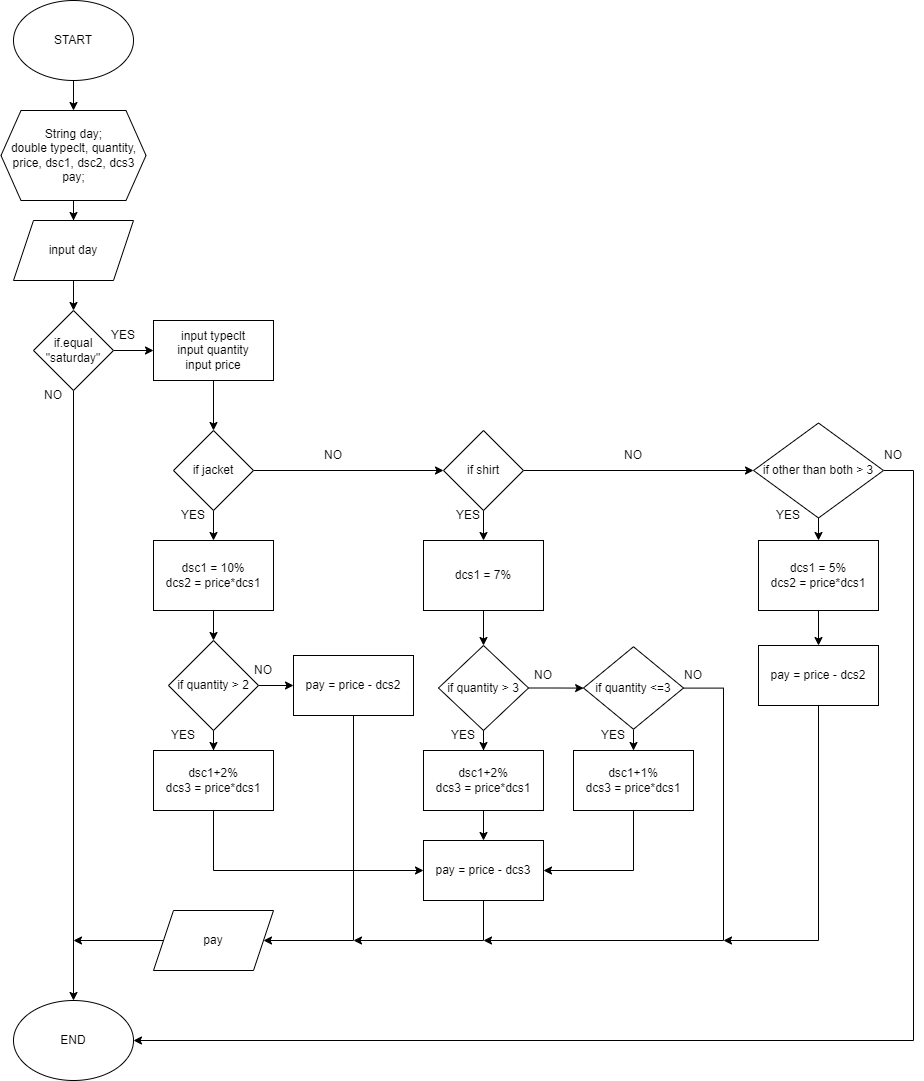

The diagram above was exported from draw.io. Its source (the exported page's mxGraphModel, read from the mxfile embedded in the PNG):
<mxGraphModel dx="868" dy="450" grid="1" gridSize="10" guides="1" tooltips="1" connect="1" arrows="1" fold="1" page="1" pageScale="1" pageWidth="827" pageHeight="1169" math="0" shadow="0">
  <root>
    <mxCell id="0" />
    <mxCell id="1" parent="0" />
    <mxCell id="ex8DBovCzruciOmn-tLX-18" value="" style="edgeStyle=orthogonalEdgeStyle;rounded=0;orthogonalLoop=1;jettySize=auto;html=1;" parent="1" source="ex8DBovCzruciOmn-tLX-1" target="ex8DBovCzruciOmn-tLX-2" edge="1">
      <mxGeometry relative="1" as="geometry" />
    </mxCell>
    <mxCell id="ex8DBovCzruciOmn-tLX-1" value="START" style="ellipse;whiteSpace=wrap;html=1;" parent="1" vertex="1">
      <mxGeometry x="100" y="30" width="120" height="80" as="geometry" />
    </mxCell>
    <mxCell id="ex8DBovCzruciOmn-tLX-19" value="" style="edgeStyle=orthogonalEdgeStyle;rounded=0;orthogonalLoop=1;jettySize=auto;html=1;" parent="1" source="ex8DBovCzruciOmn-tLX-2" target="ex8DBovCzruciOmn-tLX-3" edge="1">
      <mxGeometry relative="1" as="geometry" />
    </mxCell>
    <mxCell id="ex8DBovCzruciOmn-tLX-2" value="String day;&lt;br&gt;double typeclt, quantity, price, dsc1, dsc2, dcs3 pay;" style="shape=hexagon;perimeter=hexagonPerimeter2;whiteSpace=wrap;html=1;fixedSize=1;" parent="1" vertex="1">
      <mxGeometry x="87.5" y="140" width="145" height="90" as="geometry" />
    </mxCell>
    <mxCell id="ex8DBovCzruciOmn-tLX-20" value="" style="edgeStyle=orthogonalEdgeStyle;rounded=0;orthogonalLoop=1;jettySize=auto;html=1;" parent="1" source="ex8DBovCzruciOmn-tLX-3" target="ex8DBovCzruciOmn-tLX-7" edge="1">
      <mxGeometry relative="1" as="geometry" />
    </mxCell>
    <mxCell id="ex8DBovCzruciOmn-tLX-3" value="input day" style="shape=parallelogram;perimeter=parallelogramPerimeter;whiteSpace=wrap;html=1;fixedSize=1;" parent="1" vertex="1">
      <mxGeometry x="100" y="250" width="120" height="60" as="geometry" />
    </mxCell>
    <mxCell id="ex8DBovCzruciOmn-tLX-21" value="" style="edgeStyle=orthogonalEdgeStyle;rounded=0;orthogonalLoop=1;jettySize=auto;html=1;" parent="1" source="ex8DBovCzruciOmn-tLX-7" target="ex8DBovCzruciOmn-tLX-11" edge="1">
      <mxGeometry relative="1" as="geometry" />
    </mxCell>
    <mxCell id="ex8DBovCzruciOmn-tLX-72" style="edgeStyle=orthogonalEdgeStyle;rounded=0;orthogonalLoop=1;jettySize=auto;html=1;entryX=0.5;entryY=0;entryDx=0;entryDy=0;" parent="1" source="ex8DBovCzruciOmn-tLX-7" target="ex8DBovCzruciOmn-tLX-69" edge="1">
      <mxGeometry relative="1" as="geometry" />
    </mxCell>
    <mxCell id="ex8DBovCzruciOmn-tLX-7" value="if.equal &quot;saturday&quot;" style="rhombus;whiteSpace=wrap;html=1;" parent="1" vertex="1">
      <mxGeometry x="120" y="340" width="80" height="80" as="geometry" />
    </mxCell>
    <mxCell id="ex8DBovCzruciOmn-tLX-13" value="" style="edgeStyle=orthogonalEdgeStyle;rounded=0;orthogonalLoop=1;jettySize=auto;html=1;" parent="1" source="ex8DBovCzruciOmn-tLX-11" target="ex8DBovCzruciOmn-tLX-12" edge="1">
      <mxGeometry relative="1" as="geometry" />
    </mxCell>
    <mxCell id="ex8DBovCzruciOmn-tLX-11" value="input typeclt&lt;br&gt;input quantity&lt;br&gt;input price" style="rounded=0;whiteSpace=wrap;html=1;" parent="1" vertex="1">
      <mxGeometry x="240" y="350" width="120" height="60" as="geometry" />
    </mxCell>
    <mxCell id="ex8DBovCzruciOmn-tLX-16" value="" style="edgeStyle=orthogonalEdgeStyle;rounded=0;orthogonalLoop=1;jettySize=auto;html=1;" parent="1" source="ex8DBovCzruciOmn-tLX-12" target="ex8DBovCzruciOmn-tLX-14" edge="1">
      <mxGeometry relative="1" as="geometry" />
    </mxCell>
    <mxCell id="ex8DBovCzruciOmn-tLX-23" value="" style="edgeStyle=orthogonalEdgeStyle;rounded=0;orthogonalLoop=1;jettySize=auto;html=1;" parent="1" source="ex8DBovCzruciOmn-tLX-12" target="ex8DBovCzruciOmn-tLX-22" edge="1">
      <mxGeometry relative="1" as="geometry" />
    </mxCell>
    <mxCell id="ex8DBovCzruciOmn-tLX-12" value="if jacket" style="rhombus;whiteSpace=wrap;html=1;" parent="1" vertex="1">
      <mxGeometry x="260" y="460" width="80" height="80" as="geometry" />
    </mxCell>
    <mxCell id="ex8DBovCzruciOmn-tLX-17" value="" style="edgeStyle=orthogonalEdgeStyle;rounded=0;orthogonalLoop=1;jettySize=auto;html=1;" parent="1" source="ex8DBovCzruciOmn-tLX-14" target="ex8DBovCzruciOmn-tLX-15" edge="1">
      <mxGeometry relative="1" as="geometry" />
    </mxCell>
    <mxCell id="ex8DBovCzruciOmn-tLX-26" value="" style="edgeStyle=orthogonalEdgeStyle;rounded=0;orthogonalLoop=1;jettySize=auto;html=1;" parent="1" source="ex8DBovCzruciOmn-tLX-14" target="ex8DBovCzruciOmn-tLX-24" edge="1">
      <mxGeometry relative="1" as="geometry" />
    </mxCell>
    <mxCell id="ex8DBovCzruciOmn-tLX-14" value="if shirt" style="rhombus;whiteSpace=wrap;html=1;" parent="1" vertex="1">
      <mxGeometry x="530" y="460" width="80" height="80" as="geometry" />
    </mxCell>
    <mxCell id="ex8DBovCzruciOmn-tLX-27" value="" style="edgeStyle=orthogonalEdgeStyle;rounded=0;orthogonalLoop=1;jettySize=auto;html=1;" parent="1" source="ex8DBovCzruciOmn-tLX-15" target="ex8DBovCzruciOmn-tLX-25" edge="1">
      <mxGeometry relative="1" as="geometry" />
    </mxCell>
    <mxCell id="ex8DBovCzruciOmn-tLX-70" style="edgeStyle=orthogonalEdgeStyle;rounded=0;orthogonalLoop=1;jettySize=auto;html=1;entryX=1;entryY=0.5;entryDx=0;entryDy=0;" parent="1" source="ex8DBovCzruciOmn-tLX-15" target="ex8DBovCzruciOmn-tLX-69" edge="1">
      <mxGeometry relative="1" as="geometry">
        <mxPoint x="905" y="970" as="targetPoint" />
        <Array as="points">
          <mxPoint x="1000" y="500" />
          <mxPoint x="1000" y="1070" />
        </Array>
      </mxGeometry>
    </mxCell>
    <mxCell id="ex8DBovCzruciOmn-tLX-15" value="if other than both &amp;gt; 3" style="rhombus;whiteSpace=wrap;html=1;" parent="1" vertex="1">
      <mxGeometry x="840" y="452.5" width="130" height="95" as="geometry" />
    </mxCell>
    <mxCell id="ex8DBovCzruciOmn-tLX-29" value="" style="edgeStyle=orthogonalEdgeStyle;rounded=0;orthogonalLoop=1;jettySize=auto;html=1;" parent="1" source="ex8DBovCzruciOmn-tLX-22" target="ex8DBovCzruciOmn-tLX-28" edge="1">
      <mxGeometry relative="1" as="geometry" />
    </mxCell>
    <mxCell id="ex8DBovCzruciOmn-tLX-22" value="dsc1 = 10%&lt;br&gt;dcs2 = price*dcs1" style="rounded=0;whiteSpace=wrap;html=1;" parent="1" vertex="1">
      <mxGeometry x="240" y="570" width="120" height="70" as="geometry" />
    </mxCell>
    <mxCell id="ex8DBovCzruciOmn-tLX-40" value="" style="edgeStyle=orthogonalEdgeStyle;rounded=0;orthogonalLoop=1;jettySize=auto;html=1;" parent="1" source="ex8DBovCzruciOmn-tLX-24" target="ex8DBovCzruciOmn-tLX-34" edge="1">
      <mxGeometry relative="1" as="geometry" />
    </mxCell>
    <mxCell id="ex8DBovCzruciOmn-tLX-24" value="dcs1 = 7%" style="rounded=0;whiteSpace=wrap;html=1;" parent="1" vertex="1">
      <mxGeometry x="510" y="570" width="120" height="70" as="geometry" />
    </mxCell>
    <mxCell id="ex8DBovCzruciOmn-tLX-46" value="" style="edgeStyle=orthogonalEdgeStyle;rounded=0;orthogonalLoop=1;jettySize=auto;html=1;" parent="1" source="ex8DBovCzruciOmn-tLX-25" target="ex8DBovCzruciOmn-tLX-39" edge="1">
      <mxGeometry relative="1" as="geometry" />
    </mxCell>
    <mxCell id="ex8DBovCzruciOmn-tLX-25" value="dcs1 = 5%&lt;br&gt;dcs2 = price*dcs1" style="rounded=0;whiteSpace=wrap;html=1;" parent="1" vertex="1">
      <mxGeometry x="845" y="570" width="120" height="70" as="geometry" />
    </mxCell>
    <mxCell id="ex8DBovCzruciOmn-tLX-31" value="" style="edgeStyle=orthogonalEdgeStyle;rounded=0;orthogonalLoop=1;jettySize=auto;html=1;" parent="1" source="ex8DBovCzruciOmn-tLX-28" target="ex8DBovCzruciOmn-tLX-30" edge="1">
      <mxGeometry relative="1" as="geometry" />
    </mxCell>
    <mxCell id="ex8DBovCzruciOmn-tLX-33" value="" style="edgeStyle=orthogonalEdgeStyle;rounded=0;orthogonalLoop=1;jettySize=auto;html=1;" parent="1" source="ex8DBovCzruciOmn-tLX-28" target="ex8DBovCzruciOmn-tLX-32" edge="1">
      <mxGeometry relative="1" as="geometry" />
    </mxCell>
    <mxCell id="ex8DBovCzruciOmn-tLX-28" value="if quantity &amp;gt; 2" style="rhombus;whiteSpace=wrap;html=1;" parent="1" vertex="1">
      <mxGeometry x="255" y="670" width="90" height="90" as="geometry" />
    </mxCell>
    <mxCell id="ex8DBovCzruciOmn-tLX-64" style="edgeStyle=orthogonalEdgeStyle;rounded=0;orthogonalLoop=1;jettySize=auto;html=1;entryX=0;entryY=0.5;entryDx=0;entryDy=0;" parent="1" source="ex8DBovCzruciOmn-tLX-30" target="ex8DBovCzruciOmn-tLX-61" edge="1">
      <mxGeometry relative="1" as="geometry">
        <Array as="points">
          <mxPoint x="300" y="900" />
        </Array>
      </mxGeometry>
    </mxCell>
    <mxCell id="ex8DBovCzruciOmn-tLX-30" value="dsc1+2%&lt;br&gt;dcs3 = price*dcs1" style="rounded=0;whiteSpace=wrap;html=1;" parent="1" vertex="1">
      <mxGeometry x="240" y="780" width="120" height="60" as="geometry" />
    </mxCell>
    <mxCell id="ex8DBovCzruciOmn-tLX-60" style="edgeStyle=orthogonalEdgeStyle;rounded=0;orthogonalLoop=1;jettySize=auto;html=1;entryX=1;entryY=0.5;entryDx=0;entryDy=0;" parent="1" source="ex8DBovCzruciOmn-tLX-32" target="ex8DBovCzruciOmn-tLX-58" edge="1">
      <mxGeometry relative="1" as="geometry">
        <Array as="points">
          <mxPoint x="440" y="970" />
        </Array>
      </mxGeometry>
    </mxCell>
    <mxCell id="ex8DBovCzruciOmn-tLX-32" value="pay = price - dcs2" style="rounded=0;whiteSpace=wrap;html=1;" parent="1" vertex="1">
      <mxGeometry x="380" y="685" width="120" height="60" as="geometry" />
    </mxCell>
    <mxCell id="ex8DBovCzruciOmn-tLX-53" value="" style="edgeStyle=orthogonalEdgeStyle;rounded=0;orthogonalLoop=1;jettySize=auto;html=1;" parent="1" source="ex8DBovCzruciOmn-tLX-34" target="ex8DBovCzruciOmn-tLX-52" edge="1">
      <mxGeometry relative="1" as="geometry" />
    </mxCell>
    <mxCell id="ex8DBovCzruciOmn-tLX-56" value="" style="edgeStyle=orthogonalEdgeStyle;rounded=0;orthogonalLoop=1;jettySize=auto;html=1;" parent="1" source="ex8DBovCzruciOmn-tLX-34" target="ex8DBovCzruciOmn-tLX-54" edge="1">
      <mxGeometry relative="1" as="geometry" />
    </mxCell>
    <mxCell id="ex8DBovCzruciOmn-tLX-34" value="if quantity &amp;gt; 3" style="rhombus;whiteSpace=wrap;html=1;" parent="1" vertex="1">
      <mxGeometry x="525" y="675" width="90" height="85" as="geometry" />
    </mxCell>
    <mxCell id="ex8DBovCzruciOmn-tLX-68" style="edgeStyle=orthogonalEdgeStyle;rounded=0;orthogonalLoop=1;jettySize=auto;html=1;" parent="1" source="ex8DBovCzruciOmn-tLX-39" edge="1">
      <mxGeometry relative="1" as="geometry">
        <mxPoint x="810" y="970" as="targetPoint" />
        <Array as="points">
          <mxPoint x="905" y="970" />
        </Array>
      </mxGeometry>
    </mxCell>
    <mxCell id="ex8DBovCzruciOmn-tLX-39" value="pay = price - dcs2" style="rounded=0;whiteSpace=wrap;html=1;" parent="1" vertex="1">
      <mxGeometry x="845" y="675" width="120" height="60" as="geometry" />
    </mxCell>
    <mxCell id="ex8DBovCzruciOmn-tLX-57" value="" style="edgeStyle=orthogonalEdgeStyle;rounded=0;orthogonalLoop=1;jettySize=auto;html=1;" parent="1" source="ex8DBovCzruciOmn-tLX-52" target="ex8DBovCzruciOmn-tLX-55" edge="1">
      <mxGeometry relative="1" as="geometry" />
    </mxCell>
    <mxCell id="ex8DBovCzruciOmn-tLX-67" style="edgeStyle=orthogonalEdgeStyle;rounded=0;orthogonalLoop=1;jettySize=auto;html=1;" parent="1" source="ex8DBovCzruciOmn-tLX-52" edge="1">
      <mxGeometry relative="1" as="geometry">
        <mxPoint x="570" y="970" as="targetPoint" />
        <Array as="points">
          <mxPoint x="810" y="718" />
          <mxPoint x="810" y="970" />
        </Array>
      </mxGeometry>
    </mxCell>
    <mxCell id="ex8DBovCzruciOmn-tLX-52" value="if quantity &amp;lt;=3" style="rhombus;whiteSpace=wrap;html=1;" parent="1" vertex="1">
      <mxGeometry x="670" y="676.25" width="100" height="82.5" as="geometry" />
    </mxCell>
    <mxCell id="ex8DBovCzruciOmn-tLX-62" value="" style="edgeStyle=orthogonalEdgeStyle;rounded=0;orthogonalLoop=1;jettySize=auto;html=1;" parent="1" source="ex8DBovCzruciOmn-tLX-54" target="ex8DBovCzruciOmn-tLX-61" edge="1">
      <mxGeometry relative="1" as="geometry" />
    </mxCell>
    <mxCell id="ex8DBovCzruciOmn-tLX-54" value="dsc1+2%&lt;br&gt;dcs3 = price*dcs1" style="rounded=0;whiteSpace=wrap;html=1;" parent="1" vertex="1">
      <mxGeometry x="510" y="780" width="120" height="60" as="geometry" />
    </mxCell>
    <mxCell id="ex8DBovCzruciOmn-tLX-63" style="edgeStyle=orthogonalEdgeStyle;rounded=0;orthogonalLoop=1;jettySize=auto;html=1;entryX=1;entryY=0.5;entryDx=0;entryDy=0;" parent="1" source="ex8DBovCzruciOmn-tLX-55" target="ex8DBovCzruciOmn-tLX-61" edge="1">
      <mxGeometry relative="1" as="geometry">
        <Array as="points">
          <mxPoint x="720" y="900" />
        </Array>
      </mxGeometry>
    </mxCell>
    <mxCell id="ex8DBovCzruciOmn-tLX-55" value="dsc1+1%&lt;br&gt;dcs3 = price*dcs1" style="rounded=0;whiteSpace=wrap;html=1;" parent="1" vertex="1">
      <mxGeometry x="660" y="780" width="120" height="60" as="geometry" />
    </mxCell>
    <mxCell id="ex8DBovCzruciOmn-tLX-73" style="edgeStyle=orthogonalEdgeStyle;rounded=0;orthogonalLoop=1;jettySize=auto;html=1;" parent="1" source="ex8DBovCzruciOmn-tLX-58" edge="1">
      <mxGeometry relative="1" as="geometry">
        <mxPoint x="160" y="970" as="targetPoint" />
      </mxGeometry>
    </mxCell>
    <mxCell id="ex8DBovCzruciOmn-tLX-58" value="pay" style="shape=parallelogram;perimeter=parallelogramPerimeter;whiteSpace=wrap;html=1;fixedSize=1;" parent="1" vertex="1">
      <mxGeometry x="240" y="940" width="120" height="60" as="geometry" />
    </mxCell>
    <mxCell id="ex8DBovCzruciOmn-tLX-65" style="edgeStyle=orthogonalEdgeStyle;rounded=0;orthogonalLoop=1;jettySize=auto;html=1;" parent="1" source="ex8DBovCzruciOmn-tLX-61" edge="1">
      <mxGeometry relative="1" as="geometry">
        <mxPoint x="440" y="970" as="targetPoint" />
        <Array as="points">
          <mxPoint x="570" y="970" />
        </Array>
      </mxGeometry>
    </mxCell>
    <mxCell id="ex8DBovCzruciOmn-tLX-61" value="pay = price - dcs3" style="rounded=0;whiteSpace=wrap;html=1;" parent="1" vertex="1">
      <mxGeometry x="510" y="870" width="120" height="60" as="geometry" />
    </mxCell>
    <mxCell id="ex8DBovCzruciOmn-tLX-69" value="END" style="ellipse;whiteSpace=wrap;html=1;" parent="1" vertex="1">
      <mxGeometry x="100" y="1030" width="120" height="80" as="geometry" />
    </mxCell>
    <mxCell id="ex8DBovCzruciOmn-tLX-74" value="YES" style="text;html=1;strokeColor=none;fillColor=none;align=center;verticalAlign=middle;whiteSpace=wrap;rounded=0;" parent="1" vertex="1">
      <mxGeometry x="180" y="350" width="60" height="30" as="geometry" />
    </mxCell>
    <mxCell id="ex8DBovCzruciOmn-tLX-75" value="YES" style="text;html=1;strokeColor=none;fillColor=none;align=center;verticalAlign=middle;whiteSpace=wrap;rounded=0;" parent="1" vertex="1">
      <mxGeometry x="250" y="530" width="60" height="30" as="geometry" />
    </mxCell>
    <mxCell id="ex8DBovCzruciOmn-tLX-76" value="YES" style="text;html=1;strokeColor=none;fillColor=none;align=center;verticalAlign=middle;whiteSpace=wrap;rounded=0;" parent="1" vertex="1">
      <mxGeometry x="240" y="750" width="60" height="30" as="geometry" />
    </mxCell>
    <mxCell id="ex8DBovCzruciOmn-tLX-77" value="YES" style="text;html=1;strokeColor=none;fillColor=none;align=center;verticalAlign=middle;whiteSpace=wrap;rounded=0;" parent="1" vertex="1">
      <mxGeometry x="525" y="530" width="60" height="30" as="geometry" />
    </mxCell>
    <mxCell id="ex8DBovCzruciOmn-tLX-78" value="YES" style="text;html=1;strokeColor=none;fillColor=none;align=center;verticalAlign=middle;whiteSpace=wrap;rounded=0;" parent="1" vertex="1">
      <mxGeometry x="520" y="750" width="60" height="30" as="geometry" />
    </mxCell>
    <mxCell id="ex8DBovCzruciOmn-tLX-79" value="YES" style="text;html=1;strokeColor=none;fillColor=none;align=center;verticalAlign=middle;whiteSpace=wrap;rounded=0;" parent="1" vertex="1">
      <mxGeometry x="670" y="750" width="60" height="30" as="geometry" />
    </mxCell>
    <mxCell id="ex8DBovCzruciOmn-tLX-80" value="YES" style="text;html=1;strokeColor=none;fillColor=none;align=center;verticalAlign=middle;whiteSpace=wrap;rounded=0;" parent="1" vertex="1">
      <mxGeometry x="845" y="530" width="60" height="30" as="geometry" />
    </mxCell>
    <mxCell id="ex8DBovCzruciOmn-tLX-82" value="NO" style="text;html=1;strokeColor=none;fillColor=none;align=center;verticalAlign=middle;whiteSpace=wrap;rounded=0;" parent="1" vertex="1">
      <mxGeometry x="110" y="410" width="60" height="30" as="geometry" />
    </mxCell>
    <mxCell id="ex8DBovCzruciOmn-tLX-83" value="NO" style="text;html=1;strokeColor=none;fillColor=none;align=center;verticalAlign=middle;whiteSpace=wrap;rounded=0;" parent="1" vertex="1">
      <mxGeometry x="390" y="470" width="60" height="30" as="geometry" />
    </mxCell>
    <mxCell id="ex8DBovCzruciOmn-tLX-84" value="NO" style="text;html=1;strokeColor=none;fillColor=none;align=center;verticalAlign=middle;whiteSpace=wrap;rounded=0;" parent="1" vertex="1">
      <mxGeometry x="690" y="470" width="60" height="30" as="geometry" />
    </mxCell>
    <mxCell id="ex8DBovCzruciOmn-tLX-85" value="NO" style="text;html=1;strokeColor=none;fillColor=none;align=center;verticalAlign=middle;whiteSpace=wrap;rounded=0;" parent="1" vertex="1">
      <mxGeometry x="950" y="470" width="60" height="30" as="geometry" />
    </mxCell>
    <mxCell id="ex8DBovCzruciOmn-tLX-86" value="NO" style="text;html=1;strokeColor=none;fillColor=none;align=center;verticalAlign=middle;whiteSpace=wrap;rounded=0;" parent="1" vertex="1">
      <mxGeometry x="600" y="690" width="60" height="30" as="geometry" />
    </mxCell>
    <mxCell id="ex8DBovCzruciOmn-tLX-87" value="NO" style="text;html=1;strokeColor=none;fillColor=none;align=center;verticalAlign=middle;whiteSpace=wrap;rounded=0;" parent="1" vertex="1">
      <mxGeometry x="750" y="690" width="60" height="30" as="geometry" />
    </mxCell>
    <mxCell id="ex8DBovCzruciOmn-tLX-88" value="NO" style="text;html=1;strokeColor=none;fillColor=none;align=center;verticalAlign=middle;whiteSpace=wrap;rounded=0;" parent="1" vertex="1">
      <mxGeometry x="320" y="685" width="60" height="30" as="geometry" />
    </mxCell>
  </root>
</mxGraphModel>